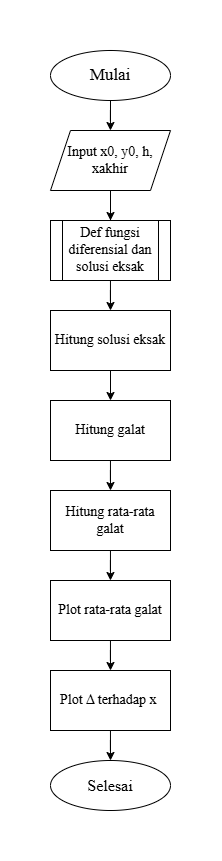

The diagram above was exported from draw.io. Its source (the exported page's mxGraphModel, read from the mxfile embedded in the PNG):
<mxGraphModel dx="748" dy="411" grid="1" gridSize="10" guides="1" tooltips="1" connect="1" arrows="1" fold="1" page="1" pageScale="1" pageWidth="850" pageHeight="1100" math="0" shadow="0">
  <root>
    <mxCell id="0" />
    <mxCell id="1" parent="0" />
    <mxCell id="HgHr_fhenmmQxG72WAIY-8" edge="1" parent="1" source="SgkBqQe1a2CR3RHGas91-1" style="edgeStyle=orthogonalEdgeStyle;rounded=0;orthogonalLoop=1;jettySize=auto;html=1;" target="HgHr_fhenmmQxG72WAIY-2" value="">
      <mxGeometry relative="1" as="geometry" />
    </mxCell>
    <mxCell id="SgkBqQe1a2CR3RHGas91-1" parent="1" style="ellipse;whiteSpace=wrap;html=1;" value="&lt;font face=&quot;Times New Roman&quot; style=&quot;font-size: 17px;&quot;&gt;Mulai&lt;/font&gt;" vertex="1">
      <mxGeometry height="50" width="120" x="365" y="50" as="geometry" />
    </mxCell>
    <mxCell id="HgHr_fhenmmQxG72WAIY-18" edge="1" parent="1" source="HgHr_fhenmmQxG72WAIY-1" style="edgeStyle=orthogonalEdgeStyle;rounded=0;orthogonalLoop=1;jettySize=auto;html=1;entryX=0.5;entryY=0;entryDx=0;entryDy=0;" target="HgHr_fhenmmQxG72WAIY-13">
      <mxGeometry relative="1" as="geometry" />
    </mxCell>
    <mxCell id="HgHr_fhenmmQxG72WAIY-1" parent="1" style="shape=process;whiteSpace=wrap;html=1;backgroundOutline=1;" value="&lt;font face=&quot;Times New Roman&quot; style=&quot;font-size: 14px;&quot;&gt;Def fungsi diferensial dan solusi eksak&lt;/font&gt;" vertex="1">
      <mxGeometry height="60" width="120" x="365" y="220" as="geometry" />
    </mxCell>
    <mxCell id="HgHr_fhenmmQxG72WAIY-2" parent="1" style="shape=parallelogram;perimeter=parallelogramPerimeter;whiteSpace=wrap;html=1;fixedSize=1;" value="&lt;font face=&quot;Times New Roman&quot; style=&quot;font-size: 14px;&quot;&gt;Input x0, y0, h, xakhir&lt;/font&gt;" vertex="1">
      <mxGeometry height="60" width="120" x="365" y="130" as="geometry" />
    </mxCell>
    <mxCell id="HgHr_fhenmmQxG72WAIY-12" edge="1" parent="1" style="endArrow=classic;html=1;rounded=0;" value="">
      <mxGeometry height="50" relative="1" width="50" as="geometry">
        <Array as="points">
          <mxPoint x="425" y="190" />
        </Array>
        <mxPoint x="425" y="220" as="sourcePoint" />
        <mxPoint x="425" y="220" as="targetPoint" />
      </mxGeometry>
    </mxCell>
    <mxCell id="HgHr_fhenmmQxG72WAIY-19" edge="1" parent="1" source="HgHr_fhenmmQxG72WAIY-13" style="edgeStyle=orthogonalEdgeStyle;rounded=0;orthogonalLoop=1;jettySize=auto;html=1;exitX=0.5;exitY=1;exitDx=0;exitDy=0;entryX=0.5;entryY=0;entryDx=0;entryDy=0;" target="HgHr_fhenmmQxG72WAIY-14">
      <mxGeometry relative="1" as="geometry" />
    </mxCell>
    <mxCell id="HgHr_fhenmmQxG72WAIY-13" parent="1" style="rounded=0;whiteSpace=wrap;html=1;" value="&lt;font face=&quot;Times New Roman&quot; style=&quot;font-size: 14px;&quot;&gt;Hitung solusi eksak&lt;/font&gt;" vertex="1">
      <mxGeometry height="60" width="120" x="365" y="310" as="geometry" />
    </mxCell>
    <mxCell id="HgHr_fhenmmQxG72WAIY-21" edge="1" parent="1" source="HgHr_fhenmmQxG72WAIY-14" style="edgeStyle=orthogonalEdgeStyle;rounded=0;orthogonalLoop=1;jettySize=auto;html=1;entryX=0.5;entryY=0;entryDx=0;entryDy=0;" target="HgHr_fhenmmQxG72WAIY-20">
      <mxGeometry relative="1" as="geometry" />
    </mxCell>
    <mxCell id="HgHr_fhenmmQxG72WAIY-14" parent="1" style="rounded=0;whiteSpace=wrap;html=1;" value="&lt;font face=&quot;Times New Roman&quot; style=&quot;font-size: 14px;&quot;&gt;Hitung galat&lt;/font&gt;" vertex="1">
      <mxGeometry height="60" width="120" x="365" y="400" as="geometry" />
    </mxCell>
    <mxCell id="HgHr_fhenmmQxG72WAIY-23" edge="1" parent="1" source="HgHr_fhenmmQxG72WAIY-20" style="edgeStyle=orthogonalEdgeStyle;rounded=0;orthogonalLoop=1;jettySize=auto;html=1;" target="HgHr_fhenmmQxG72WAIY-22">
      <mxGeometry relative="1" as="geometry" />
    </mxCell>
    <mxCell id="HgHr_fhenmmQxG72WAIY-20" parent="1" style="rounded=0;whiteSpace=wrap;html=1;" value="&lt;font face=&quot;Times New Roman&quot; style=&quot;font-size: 14px;&quot;&gt;Hitung rata-rata galat&lt;/font&gt;" vertex="1">
      <mxGeometry height="60" width="120" x="365" y="490" as="geometry" />
    </mxCell>
    <mxCell id="HgHr_fhenmmQxG72WAIY-26" edge="1" parent="1" source="HgHr_fhenmmQxG72WAIY-22" style="edgeStyle=orthogonalEdgeStyle;rounded=0;orthogonalLoop=1;jettySize=auto;html=1;entryX=0.5;entryY=0;entryDx=0;entryDy=0;" target="HgHr_fhenmmQxG72WAIY-24">
      <mxGeometry relative="1" as="geometry" />
    </mxCell>
    <mxCell id="HgHr_fhenmmQxG72WAIY-22" parent="1" style="rounded=0;whiteSpace=wrap;html=1;" value="&lt;font face=&quot;Times New Roman&quot; style=&quot;font-size: 14px;&quot;&gt;Plot rata-rata galat&lt;/font&gt;" vertex="1">
      <mxGeometry height="60" width="120" x="365" y="580" as="geometry" />
    </mxCell>
    <mxCell id="HgHr_fhenmmQxG72WAIY-27" edge="1" parent="1" source="HgHr_fhenmmQxG72WAIY-24" style="edgeStyle=orthogonalEdgeStyle;rounded=0;orthogonalLoop=1;jettySize=auto;html=1;entryX=0.5;entryY=0;entryDx=0;entryDy=0;" target="HgHr_fhenmmQxG72WAIY-25">
      <mxGeometry relative="1" as="geometry" />
    </mxCell>
    <mxCell id="HgHr_fhenmmQxG72WAIY-24" parent="1" style="rounded=0;whiteSpace=wrap;html=1;" value="&lt;font face=&quot;Times New Roman&quot; style=&quot;font-size: 14px;&quot;&gt;Plot&amp;nbsp;Δ terhadap x&amp;nbsp;&lt;/font&gt;" vertex="1">
      <mxGeometry height="60" width="120" x="365" y="670" as="geometry" />
    </mxCell>
    <mxCell id="HgHr_fhenmmQxG72WAIY-25" parent="1" style="ellipse;whiteSpace=wrap;html=1;" value="&lt;font face=&quot;Times New Roman&quot; style=&quot;font-size: 16px;&quot;&gt;Selesai&lt;/font&gt;" vertex="1">
      <mxGeometry height="50" width="120" x="365" y="760" as="geometry" />
    </mxCell>
  </root>
</mxGraphModel>